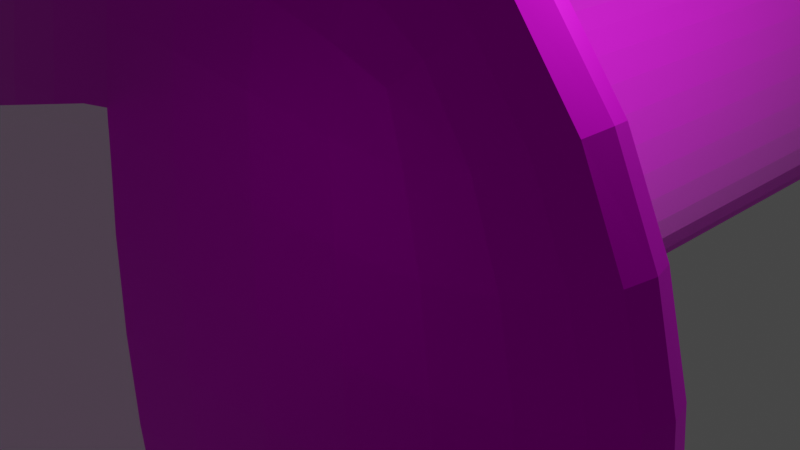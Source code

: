 # Source: BOSword1.blend  (saved by Blender 3.0.42; exported with 4.5.12 LTS)
import bpy
from mathutils import Matrix  # noqa: F401  (used for matrix-valued properties, if any)

bpy.ops.wm.read_factory_settings(use_empty=True)
scene = bpy.context.scene
scene.name = 'Scene'

# ---- collections
col_collection = bpy.data.collections.new('Collection'); scene.collection.children.link(col_collection)

# ---- images (referenced by path relative to the original .blend; pixels are not part of the script)
import os
ASSET_DIR = os.environ.get("B2B_ASSET_DIR", "")  # directory of the original .blend (textures are referenced by path, not embedded)
HERE = os.path.dirname(os.path.abspath(__file__))  # packed textures are extracted next to this script under _unpacked/

def load_image(name, relpath, width, height, colorspace="sRGB"):
    """Load a texture the original file referenced (path relative to the .blend, or extracted next to this script)."""
    p = next((c for c in (os.path.join(HERE, relpath), os.path.join(ASSET_DIR, relpath)) if relpath and os.path.exists(c)), "")
    if p:
        img = bpy.data.images.load(p, check_existing=True)
        img.name = name
    else:  # same state as the original file: an image datablock whose file is absent (Cycles renders it pink)
        img = bpy.data.images.new(name, width, height)
        img.source = "FILE"
        img.filepath = "//" + (relpath or name)
    img.colorspace_settings.name = colorspace
    return img
img_wood07_4k_basecolor_png_001 = load_image('Wood07_4K_BaseColor.png.001', 'Wood07_4K_BaseColor.png', 1024, 1024, 'sRGB')
img_dirtygold01_4k_roughness_png = load_image('DirtyGold01_4K_Roughness.png', 'DirtyGold01_4K_Roughness.png', 1024, 1024, 'sRGB')
img_brushediron01_4k_basecolor_png = load_image('BrushedIron01_4K_BaseColor.png', 'BrushedIron01_4K_BaseColor.png', 1024, 1024, 'sRGB')
img_brushediron01_4k_roughness_png = load_image('BrushedIron01_4K_Roughness.png', 'BrushedIron01_4K_Roughness.png', 1024, 1024, 'sRGB')

# ---- materials (node trees are filled in below, after node groups)
mat_material = bpy.data.materials.new('Material')
mat_material.alpha_threshold = 0.0
mat_material.use_transparent_shadow = False
mat_material.line_color = (0.0, 0.0, 0.0, 1.0)
mat_material_003 = bpy.data.materials.new('Material.003')
mat_material_003.use_transparent_shadow = False
mat_material_002 = bpy.data.materials.new('Material.002')
mat_material_002.use_transparent_shadow = False

# ---- material node trees
mat_material.use_nodes = True; mat_material.node_tree.nodes.clear()
_N = mat_material.node_tree.nodes; _L = mat_material.node_tree.links
n0 = _N.new('ShaderNodeOutputMaterial'); n0.name = 'Material Output'; n0.location = (300, 300)
n1 = _N.new('ShaderNodeBsdfPrincipled'); n1.name = 'Principled BSDF'; n1.location = (10, 300)
n1.distribution = 'GGX'
n1.subsurface_method = 'RANDOM_WALK_SKIN'
n1.inputs[2].default_value = 1.0
n1.inputs[3].default_value = 1.45
n1.inputs[24].default_value = 0.2
n1.inputs[27].default_value = (0.0, 0.0, 0.0, 1.0)
n1.inputs[28].default_value = 1.0
n2 = _N.new('ShaderNodeTexImage'); n2.name = 'Image Texture'; n2.location = (-280, 260)
n2.image = img_wood07_4k_basecolor_png_001
n2.projection = 'SPHERE'
_L.new(n1.outputs[0], n0.inputs[0])
_L.new(n2.outputs[0], n1.inputs[0])
n0.is_active_output = True
mat_material_003.use_nodes = True; mat_material_003.node_tree.nodes.clear()
_N = mat_material_003.node_tree.nodes; _L = mat_material_003.node_tree.links
n0 = _N.new('ShaderNodeBsdfPrincipled'); n0.name = 'Principled BSDF'; n0.location = (10, 300)
n0.distribution = 'GGX'
n0.subsurface_method = 'RANDOM_WALK_SKIN'
n0.inputs[1].default_value = 1.0
n0.inputs[3].default_value = 1.45
n0.inputs[27].default_value = (0.0, 0.0, 0.0, 1.0)
n0.inputs[28].default_value = 1.0
n1 = _N.new('ShaderNodeOutputMaterial'); n1.name = 'Material Output'; n1.location = (300, 300)
n2 = _N.new('ShaderNodeTexImage'); n2.name = 'Image Texture'; n2.location = (-280, 260)
n2.image = img_dirtygold01_4k_roughness_png
_L.new(n0.outputs[0], n1.inputs[0])
_L.new(n2.outputs[0], n0.inputs[0])
n1.is_active_output = True
mat_material_002.use_nodes = True; mat_material_002.node_tree.nodes.clear()
_N = mat_material_002.node_tree.nodes; _L = mat_material_002.node_tree.links
n0 = _N.new('ShaderNodeBsdfPrincipled'); n0.name = 'Principled BSDF'; n0.location = (10, 300)
n0.distribution = 'GGX'
n0.subsurface_method = 'RANDOM_WALK_SKIN'
n0.inputs[1].default_value = 1.0
n0.inputs[2].default_value = 5.0
n0.inputs[3].default_value = 1.45
n0.inputs[11].default_value = 2.267
n0.inputs[12].default_value = 1.0
n0.inputs[20].default_value = 1.0
n0.inputs[27].default_value = (0.04084, 0.04084, 0.04084, 1.0)
n0.inputs[28].default_value = 1.0
n1 = _N.new('ShaderNodeOutputMaterial'); n1.name = 'Material Output'; n1.location = (300, 300)
n2 = _N.new('ShaderNodeTexImage'); n2.name = 'Image Texture'; n2.location = (-280, 140)
n2.image = img_brushediron01_4k_basecolor_png
n3 = _N.new('ShaderNodeTexImage'); n3.name = 'Image Texture.001'; n3.location = (-280, 260)
n3.image = img_brushediron01_4k_roughness_png
_L.new(n0.outputs[0], n1.inputs[0])
_L.new(n3.outputs[0], n0.inputs[0])
n1.is_active_output = True

# ---- world
world_world = bpy.data.worlds.new('World'); scene.world = world_world
world_world.use_nodes = True; world_world.node_tree.nodes.clear()
_N = world_world.node_tree.nodes; _L = world_world.node_tree.links
n0 = _N.new('ShaderNodeOutputWorld'); n0.name = 'World Output'; n0.location = (300, 300)
n1 = _N.new('ShaderNodeBackground'); n1.name = 'Background'; n1.location = (10, 300)
n1.inputs[0].default_value = (0.05088, 0.05088, 0.05088, 1.0)
_L.new(n1.outputs[0], n0.inputs[0])
n0.is_active_output = True
world_world.color = (0.05088, 0.05088, 0.05088)
world_world.use_sun_shadow = False
world_world.sun_shadow_jitter_overblur = 0.0

# ---- cameras
cam_camera = bpy.data.cameras.new('Camera')
cam_camera.clip_end = 100.0
cam_camera.ortho_scale = 7.314

# ---- lights
light_light = bpy.data.lights.new('Light', 'POINT')
light_light.transmission_factor = 0.0
light_light.energy = 1000.0
light_light.shadow_soft_size = 0.1
light_light.shadow_maximum_resolution = 0.006
light_light.use_absolute_resolution = True

# ---- meshes
me_cube = bpy.data.meshes.new('Cube')
me_cube.from_pydata([(1.0, 1.0, 1.0), (1.0, 1.0, -1.0), (1.0, -1.0, 1.0), (1.0, -1.0, -1.0), (-1.0, 1.0, 1.0), (-1.0, 1.0, -1.0), (-1.0, -1.0, 1.0), (-1.0, -1.0, -1.0), (1.0, -1.007, 1.0), (1.0, -1.007, -1.0), (-1.0, -1.007, 1.0), (-1.0, -1.007, -1.0), (1.0, 1.003, 1.0), (1.0, 1.003, -1.0), (-1.0, 1.003, 1.0), (-1.0, 1.003, -1.0)], [], [(0, 4, 6, 2), (7, 3, 9, 11), (7, 6, 4, 5), (5, 1, 3, 7), (1, 0, 2, 3), (1, 5, 15, 13), (9, 8, 10, 11), (2, 6, 10, 8), (3, 2, 8, 9), (6, 7, 11, 10), (15, 14, 12, 13), (4, 0, 12, 14), (0, 1, 13, 12), (5, 4, 14, 15)])
_uv = me_cube.uv_layers.new(name='UVMap')
_uv.uv.foreach_set('vector', [0.625, 0.5, 0.875, 0.5, 0.875, 0.75, 0.625, 0.75, 0.125, 0.75, 0.375, 0.75, 0.375, 0.75, 0.125, 0.75, 0.375, 0.0, 0.625, 0.0, 0.625, 0.25, 0.375, 0.25, 0.125, 0.5, 0.375, 0.5, 0.375, 0.75, 0.125, 0.75, 0.375, 0.5, 0.625, 0.5, 0.625, 0.75, 0.375, 0.75, 0.375, 0.5, 0.125, 0.5, 0.125, 0.5, 0.375, 0.5, 0.375, 0.75, 0.625, 0.75, 0.625, 1.0, 0.375, 1.0, 0.625, 0.75, 0.875, 0.75, 0.875, 0.75, 0.625, 0.75, 0.375, 0.75, 0.625, 0.75, 0.625, 0.75, 0.375, 0.75, 0.625, 0.0, 0.375, 0.0, 0.375, 0.0, 0.625, 0.0, 0.375, 0.25, 0.625, 0.25, 0.625, 0.5, 0.375, 0.5, 0.875, 0.5, 0.625, 0.5, 0.625, 0.5, 0.875, 0.5, 0.625, 0.5, 0.375, 0.5, 0.375, 0.5, 0.625, 0.5, 0.375, 0.25, 0.625, 0.25, 0.625, 0.25, 0.375, 0.25])
me_cube.materials.append(mat_material)
me_cube.use_remesh_preserve_volume = False
me_cube.use_remesh_preserve_attributes = False
me_cube.use_mirror_vertex_groups = False
me_cube.update()
me_cube_001 = bpy.data.meshes.new('Cube.001')
me_cube_001.from_pydata([(-1.0, -1.0, -1.0), (-1.0, -1.0, 1.0), (-1.0, 1.0, -1.0), (-1.0, 1.0, 1.0), (1.0, -1.0, -1.0), (1.0, -1.0, 1.0), (1.0, 1.0, -1.0), (1.0, 1.0, 1.0), (-0.4364, 10.27, -0.5818), (-0.4364, 10.27, 0.5818), (-0.4364, 12.27, -0.5818), (-0.4364, 12.27, 0.5818), (0.4364, 10.27, -0.5818), (0.4364, 10.27, 0.5818), (0.4364, 12.27, -0.5818), (0.4364, 12.27, 0.5818)], [], [(0, 1, 3, 2), (2, 3, 7, 6), (6, 7, 5, 4), (4, 5, 1, 0), (2, 6, 4, 0), (7, 3, 1, 5), (8, 9, 11, 10), (10, 11, 15, 14), (14, 15, 13, 12), (12, 13, 9, 8), (10, 14, 12, 8), (15, 11, 9, 13)])
_uv = me_cube_001.uv_layers.new(name='UVMap')
_uv.uv.foreach_set('vector', [0.375, 0.0, 0.625, 0.0, 0.625, 0.25, 0.375, 0.25, 0.375, 0.25, 0.625, 0.25, 0.625, 0.5, 0.375, 0.5, 0.375, 0.5, 0.625, 0.5, 0.625, 0.75, 0.375, 0.75, 0.375, 0.75, 0.625, 0.75, 0.625, 1.0, 0.375, 1.0, 0.125, 0.5, 0.375, 0.5, 0.375, 0.75, 0.125, 0.75, 0.625, 0.5, 0.875, 0.5, 0.875, 0.75, 0.625, 0.75, 0.375, 0.0, 0.625, 0.0, 0.625, 0.25, 0.375, 0.25, 0.375, 0.25, 0.625, 0.25, 0.625, 0.5, 0.375, 0.5, 0.375, 0.5, 0.625, 0.5, 0.625, 0.75, 0.375, 0.75, 0.375, 0.75, 0.625, 0.75, 0.625, 1.0, 0.375, 1.0, 0.125, 0.5, 0.375, 0.5, 0.375, 0.75, 0.125, 0.75, 0.625, 0.5, 0.875, 0.5, 0.875, 0.75, 0.625, 0.75])
me_cube_001.materials.append(mat_material_003)
me_cube_001.use_remesh_fix_poles = True
me_cube_001.use_remesh_preserve_attributes = False
me_cube_001.update()
me_cube_002 = bpy.data.meshes.new('Cube.002')
me_cube_002.from_pydata([(-1.0, -1.0, -1.0), (-1.0, -1.0, 1.0), (-1.0, 1.0, -1.0), (-1.0, 1.0, 1.0), (1.0, -1.0, -1.0), (1.0, -1.0, 1.0), (1.0, 1.0, -1.0), (1.0, 1.0, 1.0), (-1.0, -1.0, -1.618), (-1.0, 1.0, -1.618), (1.0, -1.0, -1.618), (1.0, 1.0, -1.618), (-1.0, -1.214, -1.432), (-1.0, -1.214, -1.333), (1.0, -1.214, -1.432), (1.0, -1.214, -1.333), (-1.0, -1.214, -1.512), (1.0, -1.214, -1.512), (-0.2384, -0.9829, 2.331), (-0.2384, 1.017, 2.331), (0.1974, -0.9829, 2.331), (0.1974, 1.017, 2.331), (-0.2384, -1.197, -0.002149), (0.1974, -1.197, -0.002149)], [], [(0, 1, 3, 2), (2, 3, 7, 6), (6, 7, 5, 4), (4, 5, 15, 14), (2, 6, 11, 9), (15, 5, 20, 23), (9, 11, 10, 8), (0, 2, 9, 8), (6, 4, 10, 11), (3, 1, 18, 19), (14, 15, 13, 12), (14, 12, 16, 17), (0, 8, 16, 12), (1, 0, 12, 13), (10, 4, 14, 17), (8, 10, 17, 16), (21, 19, 18, 20), (20, 18, 22, 23), (7, 3, 19, 21), (13, 15, 23, 22), (1, 13, 22, 18), (5, 7, 21, 20)])
_uv = me_cube_002.uv_layers.new(name='UVMap')
_uv.uv.foreach_set('vector', [0.375, 0.0, 0.625, 0.0, 0.625, 0.25, 0.375, 0.25, 0.375, 0.25, 0.625, 0.25, 0.625, 0.5, 0.375, 0.5, 0.375, 0.5, 0.625, 0.5, 0.625, 0.75, 0.375, 0.75, 0.375, 0.75, 0.625, 0.75, 0.625, 0.75, 0.375, 0.75, 0.375, 0.25, 0.375, 0.5, 0.375, 0.5, 0.375, 0.25, 0.625, 0.75, 0.625, 0.75, 0.625, 0.75, 0.625, 0.75, 0.125, 0.5, 0.375, 0.5, 0.375, 0.75, 0.125, 0.75, 0.375, 0.0, 0.375, 0.25, 0.375, 0.25, 0.375, 0.0, 0.375, 0.5, 0.375, 0.75, 0.375, 0.75, 0.375, 0.5, 0.625, 0.25, 0.625, 0.0, 0.625, 0.0, 0.625, 0.25, 0.375, 0.75, 0.625, 0.75, 0.625, 1.0, 0.375, 1.0, 0.375, 0.75, 0.375, 1.0, 0.375, 1.0, 0.375, 0.75, 0.375, 0.0, 0.375, 0.0, 0.375, 0.0, 0.375, 0.0, 0.625, 0.0, 0.375, 0.0, 0.375, 0.0, 0.625, 0.0, 0.375, 0.75, 0.375, 0.75, 0.375, 0.75, 0.375, 0.75, 0.125, 0.75, 0.375, 0.75, 0.375, 0.75, 0.125, 0.75, 0.625, 0.5, 0.875, 0.5, 0.875, 0.75, 0.625, 0.75, 0.625, 0.75, 0.875, 0.75, 0.875, 0.75, 0.625, 0.75, 0.625, 0.5, 0.625, 0.25, 0.625, 0.25, 0.625, 0.5, 0.625, 1.0, 0.625, 0.75, 0.625, 0.75, 0.625, 1.0, 0.625, 0.0, 0.625, 0.0, 0.625, 0.0, 0.625, 0.0, 0.625, 0.75, 0.625, 0.5, 0.625, 0.5, 0.625, 0.75])
me_cube_002.materials.append(mat_material_002)
me_cube_002.use_remesh_fix_poles = True
me_cube_002.use_remesh_preserve_attributes = False
me_cube_002.update()

# ---- objects
ob_cube = bpy.data.objects.new('Cube', me_cube)
ob_light = bpy.data.objects.new('Light', light_light)
ob_camera = bpy.data.objects.new('Camera', cam_camera)
ob_cube_001 = bpy.data.objects.new('Cube.001', me_cube_001)
ob_cube_002 = bpy.data.objects.new('Cube.002', me_cube_002)

# ---- transforms, parenting, visibility, modifiers, constraints
ob_cube.location = (0.0, 6.495, 0.0)
ob_cube.scale = (1.148, 7.777, 2.131)
ob_cube.lock_rotations_4d = False
ob_cube.empty_display_type = 'ARROWS'
ob_cube.lineart.crease_threshold = 0.0
_m = ob_cube.modifiers.new('Subdivision', 'SUBSURF')
_m.levels = 3
_m.render_levels = 3
ob_light.location = (4.076, 1.005, 5.904)
ob_light.rotation_euler = (0.6503, 0.05522, 1.866)
ob_light.lock_rotations_4d = False
ob_light.empty_display_type = 'ARROWS'
ob_light.color = (0.0, 0.0, 0.0, 0.0)
ob_light.lineart.crease_threshold = 0.0
ob_camera.location = (7.359, -6.926, 4.958)
ob_camera.rotation_euler = (1.109, 0.0, 0.8149)
ob_camera.lock_rotations_4d = False
ob_camera.empty_display_type = 'ARROWS'
ob_camera.color = (0.0, 0.0, 0.0, 0.0)
ob_camera.display_type = 'WIRE'
ob_camera.lineart.crease_threshold = 0.0
ob_cube_001.location = (0.0, -1.994, 0.0)
ob_cube_001.scale = (5.5, 1.393, 5.5)
_m = ob_cube_001.modifiers.new('Subdivision', 'SUBSURF')
_m.levels = 3
_m.render_levels = 3
ob_cube_002.location = (0.0, -26.94, -0.4117)
ob_cube_002.scale = (0.1467, 26.72, 1.528)
_m = ob_cube_002.modifiers.new('Subdivision', 'SUBSURF')
_m.levels = 3
_m.render_levels = 3

# ---- collection membership
col_collection.objects.link(ob_cube)
col_collection.objects.link(ob_light)
col_collection.objects.link(ob_camera)
col_collection.objects.link(ob_cube_001)
col_collection.objects.link(ob_cube_002)

# ---- scene / render settings (as saved in the file)
scene.camera = ob_camera
scene.frame_start = 1; scene.frame_end = 250; scene.frame_set(1)
scene.render.engine = 'BLENDER_EEVEE_NEXT'
scene.cycles.sampling_pattern = 'TABULATED_SOBOL'
scene.cycles.use_light_tree = False
scene.view_settings.view_transform = 'Filmic'
bpy.context.view_layer.update()
